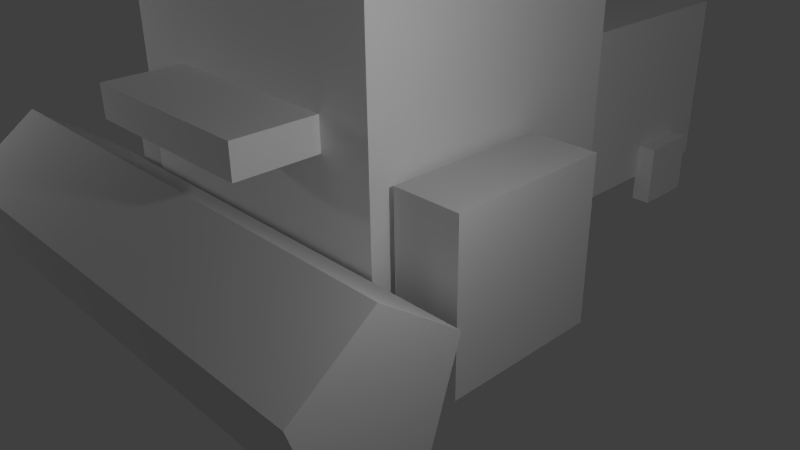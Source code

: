 # Source: combine.blend  (saved by Blender 2.67.0; exported with 4.5.12 LTS)
import bpy
from mathutils import Matrix  # noqa: F401  (used for matrix-valued properties, if any)

bpy.ops.wm.read_factory_settings(use_empty=True)
scene = bpy.context.scene
scene.name = 'Scene'

# ---- collections
col_collection_1 = bpy.data.collections.new('Collection 1'); scene.collection.children.link(col_collection_1)

# ---- materials (node trees are filled in below, after node groups)
mat_reel = bpy.data.materials.new('reel')
mat_reel.alpha_threshold = 0.0
mat_reel.use_transparent_shadow = False
mat_reel.roughness = 0.5
mat_material = bpy.data.materials.new('Material')
mat_material.alpha_threshold = 0.0
mat_material.use_transparent_shadow = False
mat_material.preview_render_type = 'SHADERBALL'
mat_material.diffuse_color = (1.0, 1.0, 1.0, 1.0)
mat_material.roughness = 0.5
mat_material.line_color = (0.0, 0.0, 0.0, 1.0)
mat_material_001 = bpy.data.materials.new('Material.001')
mat_material_001.alpha_threshold = 0.0
mat_material_001.use_transparent_shadow = False
mat_material_001.roughness = 0.5
mat_material_001.line_color = (0.0, 0.0, 0.0, 1.0)

# ---- material node trees

# ---- world
world_world = bpy.data.worlds.new('World'); scene.world = world_world
world_world.color = (0.05088, 0.05088, 0.05088)
world_world.use_sun_shadow = False
world_world.sun_shadow_jitter_overblur = 0.0
world_world.cycles.sampling_method = 'MANUAL'
world_world.cycles.sample_map_resolution = 256

# ---- cameras
cam_camera = bpy.data.cameras.new('Camera')
cam_camera.clip_end = 100.0
cam_camera.lens = 35.0
cam_camera.sensor_width = 32.0
cam_camera.sensor_height = 18.0
cam_camera.ortho_scale = 7.314
cam_camera.dof.focus_distance = 0.0
cam_camera.dof.aperture_fstop = 128.0

# ---- lights
light_lamp_002 = bpy.data.lights.new('Lamp.002', 'POINT')
light_lamp_002.transmission_factor = 0.0
light_lamp_002.cutoff_distance = 30.0
light_lamp_002.energy = 100.0
light_lamp_002.shadow_buffer_clip_start = 1.001
light_lamp_002.shadow_soft_size = 0.1
light_lamp_002.shadow_maximum_resolution = 0.006
light_lamp_002.use_absolute_resolution = True
light_lamp_002.cycles.use_multiple_importance_sampling = False
light_lamp_001 = bpy.data.lights.new('Lamp.001', 'POINT')
light_lamp_001.transmission_factor = 0.0
light_lamp_001.cutoff_distance = 30.0
light_lamp_001.energy = 100.0
light_lamp_001.shadow_buffer_clip_start = 1.001
light_lamp_001.shadow_soft_size = 0.1
light_lamp_001.shadow_maximum_resolution = 0.006
light_lamp_001.use_absolute_resolution = True
light_lamp_001.cycles.use_multiple_importance_sampling = False
light_lamp = bpy.data.lights.new('Lamp', 'POINT')
light_lamp.transmission_factor = 0.0
light_lamp.cutoff_distance = 30.0
light_lamp.energy = 100.0
light_lamp.shadow_buffer_clip_start = 1.001
light_lamp.shadow_soft_size = 0.1
light_lamp.shadow_maximum_resolution = 0.006
light_lamp.use_absolute_resolution = True
light_lamp.cycles.use_multiple_importance_sampling = False

# ---- meshes
me_cylinder = bpy.data.meshes.new('Cylinder')
me_cylinder.from_pydata([(0.0, 1.0, -3.2), (0.0, 1.0, 3.2), (0.9511, 0.309, -3.2), (0.9511, 0.309, 3.2), (0.5878, -0.809, -3.2), (0.5878, -0.809, 3.2), (-0.5878, -0.809, -3.2), (-0.5878, -0.809, 3.2), (-0.9511, 0.309, -3.2), (-0.9511, 0.309, 3.2)], [], [(0, 1, 3, 2), (2, 3, 5, 4), (4, 5, 7, 6), (3, 1, 9, 7, 5), (8, 9, 1, 0), (6, 7, 9, 8), (2, 0, 8, 4), (6, 4, 8)])
_uv = me_cylinder.uv_layers.new(name='UVMap')
_uv.uv.foreach_set('vector', [0.3546, 0.1861, 0.3546, 0.8139, 0.2393, 0.8139, 0.2393, 0.1861, 0.2393, 0.1861, 0.2393, 0.8139, 0.124, 0.8139, 0.124, 0.1861, 0.124, 0.1861, 0.124, 0.8139, 0.008682, 0.8139, 0.008682, 0.1861, 0.5276, 0.9913, 0.4343, 0.9235, 0.4699, 0.8139, 0.5852, 0.8139, 0.6209, 0.9235, 0.4699, 0.1861, 0.4699, 0.8139, 0.3546, 0.8139, 0.3546, 0.1861, 0.5852, 0.1861, 0.5852, 0.8139, 0.4699, 0.8139, 0.4699, 0.1861, 0.4343, 0.07646, 0.4699, 0.1861, 0.5852, 0.1861, 0.5276, 0.008682, 0.6209, 0.07646, 0.5276, 0.008682, 0.5852, 0.1861])
me_cylinder.materials.append(mat_reel)
me_cylinder.use_remesh_preserve_volume = False
me_cylinder.use_remesh_preserve_attributes = False
me_cylinder.use_mirror_vertex_groups = False
me_cylinder.update()
me_cube_004 = bpy.data.meshes.new('Cube.004')
me_cube_004.from_pydata([(-2.682, -6.829, 1.763), (-2.682, -5.629, 1.763), (-0.2821, -5.629, 1.763), (-0.2821, -6.829, 1.763), (-2.682, -6.829, 2.163), (-2.682, -5.629, 2.163), (-0.2821, -5.629, 2.163), (-0.2821, -6.829, 2.163), (-3.224, -0.4, -0.4), (-3.224, 0.4, -0.4), (-2.976, 0.4, -0.4), (-2.976, -0.4, -0.4), (-3.224, -0.4, 0.4), (-3.224, 0.4, 0.4), (-2.976, 0.4, 0.4), (-2.976, -0.4, 0.4), (-0.1244, -0.4, -0.4), (-0.1244, 0.4, -0.4), (0.1244, 0.4, -0.4), (0.1244, -0.4, -0.4), (-0.1244, -0.4, 0.4), (-0.1244, 0.4, 0.4), (0.1244, 0.4, 0.4), (0.1244, -0.4, 0.4), (-0.1052, 0.9141, 2.189), (-0.1052, -2.583, 2.189), (-3.026, -2.583, 2.189), (-3.026, 0.9141, 2.189), (-0.1052, 0.9141, -0.05096), (-0.1052, -2.583, -0.05096), (-3.026, -2.583, -0.05096), (-3.026, 0.9141, -0.05096), (0.4094, -2.331, 3.98), (0.4094, -5.828, 3.98), (-3.541, -5.828, 3.98), (-3.541, -2.331, 3.98), (0.4094, -2.331, -0.1466), (0.4094, -5.828, -0.1466), (-3.541, -5.828, -0.1466), (-3.541, -2.331, -0.1466)], [], [(4, 5, 1, 0), (5, 6, 2, 1), (6, 7, 3, 2), (7, 4, 0, 3), (0, 1, 2, 3), (7, 6, 5, 4), (12, 13, 9, 8), (13, 14, 10, 9), (14, 15, 11, 10), (15, 12, 8, 11), (8, 9, 10, 11), (15, 14, 13, 12), (20, 21, 17, 16), (21, 22, 18, 17), (22, 23, 19, 18), (23, 20, 16, 19), (16, 17, 18, 19), (23, 22, 21, 20), (24, 25, 26, 27), (28, 31, 30, 29), (24, 28, 29, 25), (25, 29, 30, 26), (26, 30, 31, 27), (28, 24, 27, 31), (32, 33, 34, 35), (36, 39, 38, 37), (32, 36, 37, 33), (33, 37, 38, 34), (34, 38, 39, 35), (36, 32, 35, 39)])
_uv = me_cube_004.uv_layers.new(name='UVMap')
_uv.uv.foreach_set('vector', [0.2698, 0.9405, 0.2695, 0.8624, 0.2955, 0.8624, 0.2958, 0.9404, 0.9474, 0.9354, 0.9469, 0.7793, 0.9729, 0.7792, 0.9734, 0.9353, 0.6397, 0.9292, 0.6394, 0.8511, 0.6654, 0.8511, 0.6657, 0.9291, 0.9474, 0.7517, 0.9469, 0.5956, 0.9729, 0.5956, 0.9734, 0.7516, 0.5272, 0.763, 0.4492, 0.7633, 0.4487, 0.6072, 0.5267, 0.607, 0.4487, 0.7911, 0.5267, 0.7908, 0.5272, 0.9469, 0.4492, 0.9471, 0.8252, 0.9029, 0.7731, 0.9031, 0.773, 0.8511, 0.825, 0.8509, 0.3233, 0.8624, 0.3395, 0.8624, 0.3397, 0.9144, 0.3235, 0.9144, 0.6069, 0.9031, 0.5549, 0.9032, 0.5548, 0.8512, 0.6068, 0.8511, 0.7892, 0.9827, 0.773, 0.9827, 0.7731, 0.9307, 0.7893, 0.9307, 0.05785, 0.9146, 0.05769, 0.8625, 0.07387, 0.8625, 0.07403, 0.9145, 0.8689, 0.9307, 0.8691, 0.9827, 0.8529, 0.9827, 0.8527, 0.9307, 0.7454, 0.9031, 0.6934, 0.9032, 0.6932, 0.8512, 0.7453, 0.8511, 0.1881, 0.8625, 0.2043, 0.8625, 0.2044, 0.9145, 0.1882, 0.9146, 0.9049, 0.9029, 0.8529, 0.9031, 0.8527, 0.8511, 0.9047, 0.8509, 0.01378, 0.8625, 0.02996, 0.8625, 0.03012, 0.9145, 0.01394, 0.9146, 0.1605, 0.8625, 0.1604, 0.9146, 0.1442, 0.9145, 0.1443, 0.8625, 0.4157, 0.8624, 0.4159, 0.9144, 0.3997, 0.9144, 0.3995, 0.8624, 0.7447, 0.5956, 0.7454, 0.8229, 0.5555, 0.8235, 0.5548, 0.5961, 0.01448, 0.607, 0.2044, 0.6076, 0.2037, 0.8349, 0.01378, 0.8343, 0.773, 0.596, 0.9186, 0.5956, 0.9193, 0.8229, 0.7737, 0.8234, 0.84, 0.02576, 0.9856, 0.02532, 0.9862, 0.2153, 0.8406, 0.2157, 0.2695, 0.6074, 0.4152, 0.607, 0.4159, 0.8343, 0.2702, 0.8348, 0.9567, 0.5004, 0.8111, 0.5008, 0.8105, 0.3109, 0.9561, 0.3104, 0.5548, 0.3111, 0.7821, 0.3104, 0.7829, 0.5673, 0.5556, 0.568, 0.8124, 0.02601, 0.8116, 0.2829, 0.5843, 0.2822, 0.5851, 0.02532, 0.2999, 0.5794, 0.299, 0.3111, 0.5264, 0.3104, 0.5272, 0.5787, 0.5559, 0.01378, 0.5567, 0.2821, 0.2999, 0.2829, 0.299, 0.01457, 0.01461, 0.5794, 0.01378, 0.3111, 0.2411, 0.3104, 0.242, 0.5787, 0.01461, 0.2829, 0.01378, 0.01457, 0.2706, 0.01378, 0.2715, 0.2821])
me_cube_004.materials.append(mat_material)
me_cube_004.use_remesh_preserve_volume = False
me_cube_004.use_remesh_preserve_attributes = False
me_cube_004.use_mirror_vertex_groups = False
me_cube_004.update()
me_cube_001 = bpy.data.meshes.new('Cube.001')
me_cube_001.from_pydata([(-5.355, -1.0, -1.0), (-5.355, 1.0, -1.0), (-4.525, 1.0, -1.0), (-4.525, -1.0, -1.0), (-5.355, -1.0, 1.0), (-5.355, 1.0, 1.0), (-4.525, 1.0, 1.0), (-4.525, -1.0, 1.0), (-0.4147, -1.0, -1.0), (-0.4147, 1.0, -1.0), (0.4147, 1.0, -1.0), (0.4147, -1.0, -1.0), (-0.4147, -1.0, 1.0), (-0.4147, 1.0, 1.0), (0.4147, 1.0, 1.0), (0.4147, -1.0, 1.0)], [], [(4, 5, 1, 0), (5, 6, 2, 1), (6, 7, 3, 2), (7, 4, 0, 3), (0, 1, 2, 3), (7, 6, 5, 4), (12, 13, 9, 8), (13, 14, 10, 9), (14, 15, 11, 10), (15, 12, 8, 11), (8, 9, 10, 11), (15, 14, 13, 12)])
_uv = me_cube_001.uv_layers.new(name='UVMap')
_uv.uv.foreach_set('vector', [0.3123, 0.6483, 0.3132, 0.3577, 0.02268, 0.3568, 0.02179, 0.6474, 0.6918, 0.02216, 0.8123, 0.02179, 0.8132, 0.3123, 0.6927, 0.3127, 0.02268, 0.3132, 0.02179, 0.02268, 0.3123, 0.02179, 0.3132, 0.3123, 0.6918, 0.3572, 0.8123, 0.3568, 0.8132, 0.6474, 0.6927, 0.6477, 0.8577, 0.3127, 0.8568, 0.02216, 0.9773, 0.02179, 0.9782, 0.3123, 0.9773, 0.3568, 0.9782, 0.6474, 0.8577, 0.6477, 0.8568, 0.3572, 0.6483, 0.3123, 0.3577, 0.3132, 0.3568, 0.02268, 0.6474, 0.02179, 0.8568, 0.6917, 0.9773, 0.6913, 0.9782, 0.9819, 0.8577, 0.9822, 0.6483, 0.6474, 0.3577, 0.6483, 0.3568, 0.3577, 0.6474, 0.3568, 0.5269, 0.6922, 0.6474, 0.6918, 0.6483, 0.9824, 0.5278, 0.9828, 0.3577, 0.9828, 0.3568, 0.6922, 0.4773, 0.6918, 0.4782, 0.9824, 0.8123, 0.6913, 0.8132, 0.9819, 0.6927, 0.9822, 0.6918, 0.6917])
me_cube_001.materials.append(mat_material_001)
me_cube_001.use_remesh_preserve_volume = False
me_cube_001.use_remesh_preserve_attributes = False
me_cube_001.use_mirror_vertex_groups = False
me_cube_001.update()

# ---- objects
ob_cylinder = bpy.data.objects.new('Cylinder', me_cylinder)
ob_cube_003 = bpy.data.objects.new('Cube.003', me_cube_004)
ob_cube_001 = bpy.data.objects.new('Cube.001', me_cube_001)
ob_lamp_002 = bpy.data.objects.new('Lamp.002', light_lamp_002)
ob_lamp_001 = bpy.data.objects.new('Lamp.001', light_lamp_001)
ob_lamp = bpy.data.objects.new('Lamp', light_lamp)
ob_camera = bpy.data.objects.new('Camera', cam_camera)

# ---- transforms, parenting, visibility, modifiers, constraints
ob_cylinder.location = (-0.008878, -2.75, 0.8503)
ob_cylinder.rotation_euler = (1.571, 0.0, 1.571)
ob_cylinder.lineart.crease_threshold = 0.0
ob_cube_003.location = (1.566, 4.079, 0.4791)
ob_cube_003.lineart.crease_threshold = 0.0
_m = ob_cube_003.modifiers.new('Boolean', 'BOOLEAN')
_m.operation = 'UNION'
_m.solver = 'FAST'
ob_cube_001.location = (2.466, -0.5206, 1.079)
ob_cube_001.lineart.crease_threshold = 0.0
ob_lamp_002.location = (-7.818, 5.624, -2.448)
ob_lamp_002.rotation_euler = (0.6503, 0.05522, 1.866)
ob_lamp_002.lock_rotations_4d = False
ob_lamp_002.empty_display_type = 'ARROWS'
ob_lamp_002.color = (0.0, 0.0, 0.0, 0.0)
ob_lamp_002.lineart.crease_threshold = 0.0
ob_lamp_001.location = (-6.168, -4.905, 3.338)
ob_lamp_001.rotation_euler = (0.6503, 0.05522, 1.866)
ob_lamp_001.lock_rotations_4d = False
ob_lamp_001.empty_display_type = 'ARROWS'
ob_lamp_001.color = (0.0, 0.0, 0.0, 0.0)
ob_lamp_001.lineart.crease_threshold = 0.0
ob_lamp.location = (5.076, -1.995, 3.904)
ob_lamp.rotation_euler = (0.6503, 0.05522, 1.866)
ob_lamp.lock_rotations_4d = False
ob_lamp.empty_display_type = 'ARROWS'
ob_lamp.color = (0.0, 0.0, 0.0, 0.0)
ob_lamp.lineart.crease_threshold = 0.0
ob_camera.location = (7.481, -6.508, 5.344)
ob_camera.rotation_euler = (1.109, 0.01082, 0.8149)
ob_camera.lock_rotations_4d = False
ob_camera.empty_display_type = 'ARROWS'
ob_camera.color = (0.0, 0.0, 0.0, 0.0)
ob_camera.display_type = 'WIRE'
ob_camera.lineart.crease_threshold = 0.0

# ---- collection membership
col_collection_1.objects.link(ob_cylinder)
col_collection_1.objects.link(ob_cube_003)
col_collection_1.objects.link(ob_cube_001)
col_collection_1.objects.link(ob_lamp_002)
col_collection_1.objects.link(ob_lamp_001)
col_collection_1.objects.link(ob_lamp)
col_collection_1.objects.link(ob_camera)

# ---- scene / render settings (as saved in the file)
scene.camera = ob_camera
scene.frame_start = 1; scene.frame_end = 250; scene.frame_set(10)
scene.render.engine = 'BLENDER_EEVEE_NEXT'
scene.render.image_settings.color_mode = 'RGB'
scene.render.image_settings.compression = 90
scene.render.resolution_percentage = 50
scene.render.dither_intensity = 0.0
scene.cycles.use_denoising = False
scene.cycles.samples = 10
scene.cycles.sampling_pattern = 'TABULATED_SOBOL'
scene.cycles.light_sampling_threshold = 0.0
scene.cycles.use_adaptive_sampling = False
scene.cycles.use_light_tree = False
scene.cycles.blur_glossy = 0.0
scene.cycles.volume_bounces = 1
scene.cycles.pixel_filter_type = 'GAUSSIAN'
scene.cycles.sample_clamp_indirect = 0.0
scene.view_settings.view_transform = 'Standard'
bpy.context.view_layer.update()
